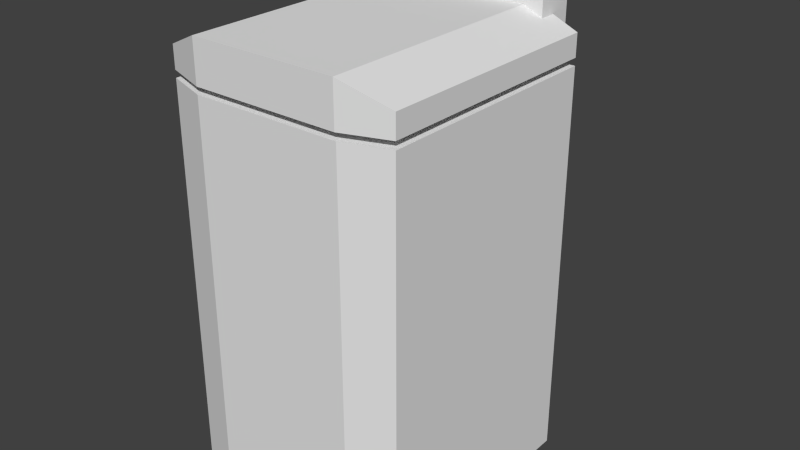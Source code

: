 # Source: poubelle.blend  (saved by Blender 2.76.0; exported with 4.5.12 LTS)
import bpy
from mathutils import Matrix  # noqa: F401  (used for matrix-valued properties, if any)

bpy.ops.wm.read_factory_settings(use_empty=True)
scene = bpy.context.scene
scene.name = 'Scene'

# ---- collections
col_collection_1 = bpy.data.collections.new('Collection 1'); scene.collection.children.link(col_collection_1)

# ---- world
world_world = bpy.data.worlds.new('World'); scene.world = world_world
world_world.color = (0.05088, 0.05088, 0.05088)
world_world.use_sun_shadow = False
world_world.sun_shadow_jitter_overblur = 0.0
world_world.cycles.sampling_method = 'MANUAL'
world_world.cycles.sample_map_resolution = 256

# ---- meshes
me_cube = bpy.data.meshes.new('Cube')
me_cube.from_pydata([(-0.3791, -0.3612, -0.2083), (-0.3791, -0.3612, 1.063), (-0.3791, 0.397, -0.2083), (-0.3791, 0.397, 1.063), (0.3791, -0.3612, -0.2083), (0.3791, -0.3612, 1.063), (0.3791, 0.397, -0.2083), (0.3791, 0.397, 1.063), (-0.3791, -0.3612, 1.086), (-0.3791, 0.397, 1.086), (0.3791, -0.3612, 1.086), (0.3791, 0.397, 1.086), (-0.3791, -0.3612, 1.157), (-0.3791, 0.397, 1.157), (0.3791, -0.3612, 1.157), (0.3791, 0.397, 1.157), (-0.2993, 0.3423, 1.016), (-0.2993, 0.3423, 1.28), (-0.2993, 0.4633, 1.016), (-0.2993, 0.4633, 1.234), (0.2993, 0.3423, 1.016), (0.2993, 0.3423, 1.28), (0.2993, 0.4633, 1.016), (0.2993, 0.4633, 1.234), (-0.2993, 0.6278, 1.295), (0.2993, 0.6278, 1.295), (-0.2993, 0.6151, 1.34), (0.2993, 0.6151, 1.34), (-0.2432, 0.4633, 1.234), (0.2432, 0.4633, 1.234), (-0.2432, 0.4633, 1.28), (0.2432, 0.4633, 1.28), (0.2432, 0.5559, 1.323), (-0.2432, 0.5559, 1.323), (-0.2432, 0.5687, 1.278), (0.2432, 0.5687, 1.278), (-0.2374, 0.397, 1.086), (0.2374, 0.397, 1.086), (0.2374, -0.4112, 1.086), (-0.2374, -0.4112, 1.086), (-0.2374, 0.397, 1.22), (0.2374, 0.397, 1.22), (0.2374, -0.4112, 1.22), (-0.2374, -0.4112, 1.22), (-0.2392, 0.397, 1.063), (0.2392, 0.397, 1.063), (0.2392, 0.397, -0.2083), (-0.2392, 0.397, -0.2083), (0.2392, -0.4086, 1.063), (-0.2392, -0.4086, 1.063), (-0.2392, -0.4086, -0.2083), (0.2392, -0.4086, -0.2083)], [], [(1, 3, 2, 0), (45, 7, 6, 46), (7, 5, 4, 6), (49, 1, 0, 50), (51, 46, 6, 4), (31, 21, 27, 32), (36, 9, 13, 40), (17, 19, 18, 16), (38, 37, 11, 10), (48, 5, 7, 45), (43, 40, 13, 12), (10, 11, 15, 14), (9, 8, 12, 13), (38, 10, 14, 42), (23, 21, 20, 22), (19, 17, 26, 24), (35, 29, 31, 32), (29, 28, 30, 31), (17, 30, 33, 26), (21, 31, 30, 17), (32, 33, 34, 35), (34, 33, 30, 28), (28, 19, 24, 34), (21, 17, 16, 20), (29, 23, 22), (16, 18, 22, 20), (28, 29, 22, 18), (19, 28, 18), (33, 32, 27, 26), (23, 29, 35, 25), (25, 24, 26, 27), (21, 23, 25, 27), (35, 34, 24, 25), (8, 39, 43, 12), (39, 38, 42, 43), (14, 15, 41, 42), (42, 41, 40, 43), (8, 9, 36, 39), (39, 36, 37, 38), (11, 37, 41, 15), (37, 36, 40, 41), (1, 49, 44, 3), (49, 48, 45, 44), (0, 2, 47, 50), (50, 47, 46, 51), (5, 48, 51, 4), (48, 49, 50, 51), (3, 44, 47, 2), (44, 45, 46, 47)])
_uv = me_cube.uv_layers.new(name='CarteUV')
_uv.uv.foreach_set('vector', [0.9998, 0.491, 0.707, 0.491, 0.707, 0.0001585, 0.9998, 0.0001585, 0.4059, 0.1619, 0.3931, 0.1738, 0.311, 0.1797, 0.2953, 0.1666, 0.9998, 0.9821, 0.707, 0.9821, 0.707, 0.4913, 0.9998, 0.4913, 0.4949, 0.3144, 0.5481, 0.3527, 0.1751, 0.3622, 0.2234, 0.3239, 0.3007, 0.249, 0.2953, 0.1666, 0.311, 0.1797, 0.3114, 0.2354, 0.0752, 0.4003, 0.6434, 0.4003, 0.6434, 0.9685, 0.0752, 0.9685, 0.0752, 0.4003, 0.6434, 0.4003, 0.6434, 0.9685, 0.0752, 0.9685, 0.0752, 0.4003, 0.6434, 0.4003, 0.6434, 0.9685, 0.0752, 0.9685, 0.0752, 0.4003, 0.6434, 0.4003, 0.6434, 0.9685, 0.0752, 0.9685, 0.4141, 0.2411, 0.4015, 0.2275, 0.3931, 0.1738, 0.4059, 0.1619, 0.0752, 0.4003, 0.6434, 0.4003, 0.6434, 0.9685, 0.0752, 0.9685, 0.0752, 0.4003, 0.6434, 0.4003, 0.6434, 0.9685, 0.0752, 0.9685, 0.0752, 0.4003, 0.6434, 0.4003, 0.6434, 0.9685, 0.0752, 0.9685, 0.0752, 0.4003, 0.6434, 0.4003, 0.6434, 0.9685, 0.0752, 0.9685, 0.0752, 0.4003, 0.6434, 0.4003, 0.6434, 0.9685, 0.0752, 0.9685, 0.0752, 0.4003, 0.6434, 0.4003, 0.6434, 0.9685, 0.0752, 0.9685, 0.0752, 0.4003, 0.6434, 0.4003, 0.6434, 0.9685, 0.0752, 0.9685, 0.0752, 0.4003, 0.6434, 0.4003, 0.6434, 0.9685, 0.0752, 0.9685, 0.0752, 0.4003, 0.6434, 0.4003, 0.6434, 0.9685, 0.0752, 0.9685, 0.0752, 0.4003, 0.6434, 0.4003, 0.6434, 0.9685, 0.0752, 0.9685, 0.0752, 0.4003, 0.6434, 0.4003, 0.6434, 0.9685, 0.0752, 0.9685, 0.0752, 0.4003, 0.6434, 0.4003, 0.6434, 0.9685, 0.0752, 0.9685, 0.0752, 0.4003, 0.6434, 0.4003, 0.6434, 0.9685, 0.0752, 0.9685, 0.0752, 0.4003, 0.6434, 0.4003, 0.6434, 0.9685, 0.0752, 0.9685, 0.0752, 0.4003, 0.6434, 0.4003, 0.6434, 0.9685, 0.0752, 0.4003, 0.6434, 0.4003, 0.6434, 0.9685, 0.0752, 0.9685, 0.0752, 0.4003, 0.6434, 0.4003, 0.6434, 0.9685, 0.0752, 0.9685, 0.0752, 0.4003, 0.6434, 0.4003, 0.6434, 0.9685, 0.0752, 0.4003, 0.6434, 0.4003, 0.6434, 0.9685, 0.0752, 0.9685, 0.0752, 0.4003, 0.6434, 0.4003, 0.6434, 0.9685, 0.0752, 0.9685, 0.0752, 0.4003, 0.6434, 0.4003, 0.6434, 0.9685, 0.0752, 0.9685, 0.0752, 0.4003, 0.6434, 0.4003, 0.6434, 0.9685, 0.0752, 0.9685, 0.0752, 0.4003, 0.6434, 0.4003, 0.6434, 0.9685, 0.0752, 0.9685, 0.0752, 0.4003, 0.6434, 0.4003, 0.6434, 0.9685, 0.0752, 0.9685, 0.0752, 0.4003, 0.6434, 0.4003, 0.6434, 0.9685, 0.0752, 0.9685, 0.0752, 0.4003, 0.6434, 0.4003, 0.6434, 0.9685, 0.0752, 0.9685, 0.0752, 0.4003, 0.6434, 0.4003, 0.6434, 0.9685, 0.0752, 0.9685, 0.0752, 0.4003, 0.6434, 0.4003, 0.6434, 0.9685, 0.0752, 0.9685, 0.0752, 0.4003, 0.6434, 0.4003, 0.6434, 0.9685, 0.0752, 0.9685, 0.0752, 0.4003, 0.6434, 0.4003, 0.6434, 0.9685, 0.0752, 0.9685, 0.0752, 0.4003, 0.6434, 0.4003, 0.6434, 0.9685, 0.0752, 0.9685, 0.5481, 0.3527, 0.4949, 0.3144, 0.5132, 0.07481, 0.5624, 0.03146, 0.4949, 0.3144, 0.4141, 0.2411, 0.4059, 0.1619, 0.5132, 0.07481, 0.1751, 0.3622, 0.11, 0.03146, 0.1686, 0.07692, 0.2234, 0.3239, 0.2234, 0.3239, 0.1686, 0.07692, 0.2953, 0.1666, 0.3007, 0.249, 0.4015, 0.2275, 0.4141, 0.2411, 0.3007, 0.249, 0.3114, 0.2354, 0.4141, 0.2411, 0.4949, 0.3144, 0.2234, 0.3239, 0.3007, 0.249, 0.5624, 0.03146, 0.5132, 0.07481, 0.1686, 0.07692, 0.11, 0.03146, 0.5132, 0.07481, 0.4059, 0.1619, 0.2953, 0.1666, 0.1686, 0.07692])
me_cube.use_remesh_preserve_volume = False
me_cube.use_remesh_preserve_attributes = False
me_cube.use_mirror_vertex_groups = False
me_cube.update()

# ---- objects
ob_cube = bpy.data.objects.new('Cube', me_cube)

# ---- transforms, parenting, visibility, modifiers, constraints
ob_cube.location = (0.0, 0.0, -0.2794)
ob_cube.lineart.crease_threshold = 0.0

# ---- collection membership
col_collection_1.objects.link(ob_cube)

# ---- scene / render settings (as saved in the file)
scene.frame_start = 1; scene.frame_end = 250; scene.frame_set(1)
scene.render.engine = 'BLENDER_EEVEE_NEXT'
scene.render.resolution_percentage = 50
scene.render.dither_intensity = 0.0
scene.cycles.use_denoising = False
scene.cycles.samples = 10
scene.cycles.sampling_pattern = 'TABULATED_SOBOL'
scene.cycles.light_sampling_threshold = 0.0
scene.cycles.use_adaptive_sampling = False
scene.cycles.use_light_tree = False
scene.cycles.blur_glossy = 0.0
scene.cycles.pixel_filter_type = 'GAUSSIAN'
scene.cycles.sample_clamp_indirect = 0.0
scene.view_settings.view_transform = 'Standard'
bpy.context.view_layer.update()

# ---- added for rendering (the .blend has no active camera and no usable light): camera, sun
cam_auto = bpy.data.cameras.new('AutoCamera')
cam_auto.lens = 50.0
cam_auto.sensor_width = 36.0
cam_auto.clip_end = 1000.0
ob_auto_camera = bpy.data.objects.new('AutoCamera', cam_auto)
scene.collection.objects.link(ob_auto_camera)
ob_auto_camera.location = (1.8622, -2.12636, 1.7761)
ob_auto_camera.rotation_euler = (1.09748, -7.21219e-08, 0.694738)
scene.camera = ob_auto_camera
light_auto_sun = bpy.data.lights.new('AutoSun', 'SUN')
light_auto_sun.energy = 3.0
light_auto_sun.angle = 0.0523599
ob_auto_sun = bpy.data.objects.new('AutoSun', light_auto_sun)
scene.collection.objects.link(ob_auto_sun)
ob_auto_sun.rotation_euler = (0.872665, 0.174533, 0.523599)
bpy.context.view_layer.update()
